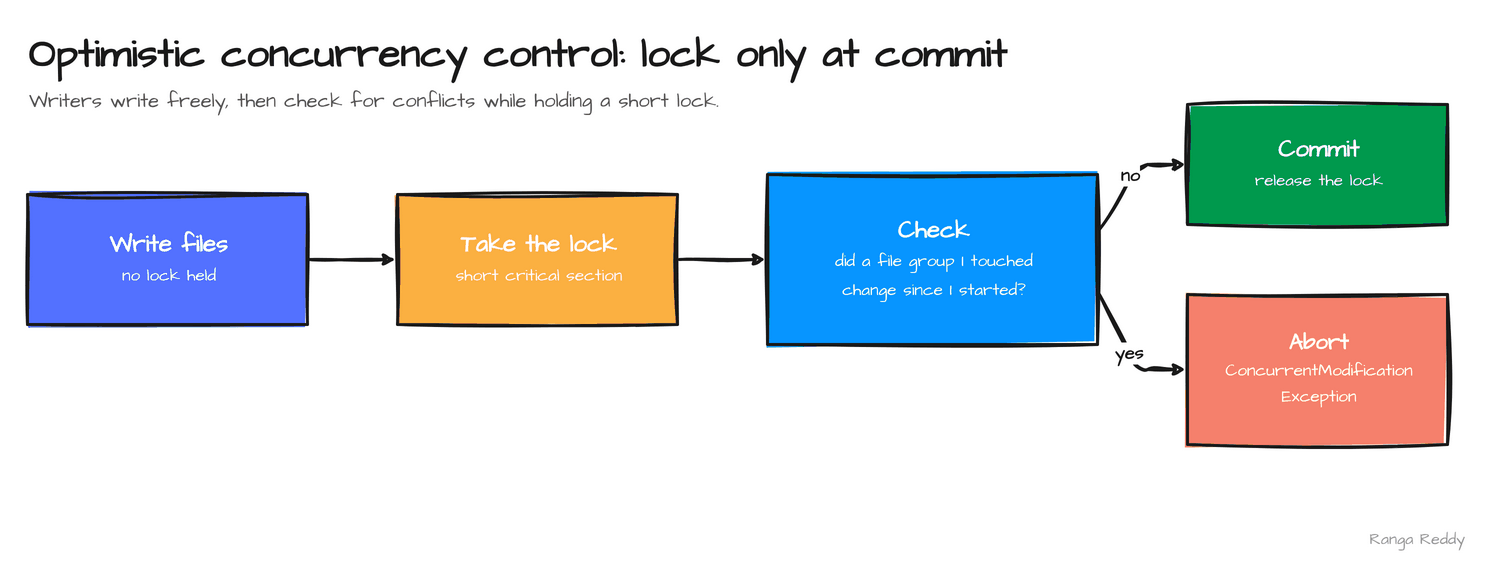

The diagram above was exported from draw.io. Its source (the exported page's mxGraphModel, read from the mxfile embedded in the PNG):
<mxGraphModel dx="1500" dy="560" grid="0" page="0" background="#FFFFFF">
  <root>
    <mxCell id="0" />
    <mxCell id="1" parent="0" />
    <mxCell id="c1" value="Optimistic concurrency control: lock only at commit" style="text;html=1;whiteSpace=wrap;fontFamily=Architects Daughter;fontSource=https%3A%2F%2Ffonts.googleapis.com%2Fcss%3Ffamily%3DArchitects%2BDaughter;fontStyle=1;fontSize=40;fontColor=#1a1a1a;align=left;verticalAlign=middle;strokeColor=none;fillColor=none;" vertex="1" parent="1">
      <mxGeometry x="40" y="20" width="1420" height="60" as="geometry" />
    </mxCell>
    <mxCell id="c2" value="Writers write freely, then check for conflicts while holding a short lock." style="text;html=1;whiteSpace=wrap;fontFamily=Architects Daughter;fontSource=https%3A%2F%2Ffonts.googleapis.com%2Fcss%3Ffamily%3DArchitects%2BDaughter;fontStyle=0;fontSize=20;fontColor=#555555;align=left;verticalAlign=middle;strokeColor=none;fillColor=none;" vertex="1" parent="1">
      <mxGeometry x="40" y="80" width="1420" height="34" as="geometry" />
    </mxCell>
    <mxCell id="c3" value="Write files&lt;br&gt;&lt;span style=&quot;font-size:17px;font-weight:normal&quot;&gt;no lock held&lt;/span&gt;" style="rounded=0;whiteSpace=wrap;html=1;sketch=1;curveFitting=1;jiggle=2;hachureGap=4;fillStyle=solid;fillColor=#5371ff;strokeColor=#1a1a1a;strokeWidth=3;fontFamily=Architects Daughter;fontSource=https%3A%2F%2Ffonts.googleapis.com%2Fcss%3Ffamily%3DArchitects%2BDaughter;fontStyle=1;fontSize=24;fontColor=#FFFFFF;align=center;spacingLeft=12;spacingRight=8;verticalAlign=middle;" vertex="1" parent="1">
      <mxGeometry x="40" y="190" width="280" height="130" as="geometry" />
    </mxCell>
    <mxCell id="c4" value="Take the lock&lt;br&gt;&lt;span style=&quot;font-size:17px;font-weight:normal&quot;&gt;short critical section&lt;/span&gt;" style="rounded=0;whiteSpace=wrap;html=1;sketch=1;curveFitting=1;jiggle=2;hachureGap=4;fillStyle=solid;fillColor=#fbb041;strokeColor=#1a1a1a;strokeWidth=3;fontFamily=Architects Daughter;fontSource=https%3A%2F%2Ffonts.googleapis.com%2Fcss%3Ffamily%3DArchitects%2BDaughter;fontStyle=1;fontSize=24;fontColor=#FFFFFF;align=center;spacingLeft=12;spacingRight=8;verticalAlign=middle;" vertex="1" parent="1">
      <mxGeometry x="410" y="190" width="280" height="130" as="geometry" />
    </mxCell>
    <mxCell id="c5" value="Check&lt;br&gt;&lt;span style=&quot;font-size:17px;font-weight:normal&quot;&gt;did a file group I touched&lt;br&gt;change since I started?&lt;/span&gt;" style="rounded=0;whiteSpace=wrap;html=1;sketch=1;curveFitting=1;jiggle=2;hachureGap=4;fillStyle=solid;fillColor=#0795FF;strokeColor=#1a1a1a;strokeWidth=3;fontFamily=Architects Daughter;fontSource=https%3A%2F%2Ffonts.googleapis.com%2Fcss%3Ffamily%3DArchitects%2BDaughter;fontStyle=1;fontSize=24;fontColor=#FFFFFF;align=center;spacingLeft=12;spacingRight=8;verticalAlign=middle;" vertex="1" parent="1">
      <mxGeometry x="780" y="170" width="330" height="170" as="geometry" />
    </mxCell>
    <mxCell id="c6" value="Commit&lt;br&gt;&lt;span style=&quot;font-size:17px;font-weight:normal&quot;&gt;release the lock&lt;/span&gt;" style="rounded=0;whiteSpace=wrap;html=1;sketch=1;curveFitting=1;jiggle=2;hachureGap=4;fillStyle=solid;fillColor=#00994D;strokeColor=#1a1a1a;strokeWidth=3;fontFamily=Architects Daughter;fontSource=https%3A%2F%2Ffonts.googleapis.com%2Fcss%3Ffamily%3DArchitects%2BDaughter;fontStyle=1;fontSize=24;fontColor=#FFFFFF;align=center;spacingLeft=12;spacingRight=8;verticalAlign=middle;" vertex="1" parent="1">
      <mxGeometry x="1200" y="100" width="260" height="120" as="geometry" />
    </mxCell>
    <mxCell id="c7" value="Abort&lt;br&gt;&lt;span style=&quot;font-size:17px;font-weight:normal&quot;&gt;ConcurrentModification&lt;br&gt;Exception&lt;/span&gt;" style="rounded=0;whiteSpace=wrap;html=1;sketch=1;curveFitting=1;jiggle=2;hachureGap=4;fillStyle=solid;fillColor=#f5806c;strokeColor=#1a1a1a;strokeWidth=3;fontFamily=Architects Daughter;fontSource=https%3A%2F%2Ffonts.googleapis.com%2Fcss%3Ffamily%3DArchitects%2BDaughter;fontStyle=1;fontSize=22;fontColor=#FFFFFF;align=center;spacingLeft=12;spacingRight=8;verticalAlign=middle;" vertex="1" parent="1">
      <mxGeometry x="1200" y="290" width="260" height="150" as="geometry" />
    </mxCell>
    <mxCell id="c8" value="" style="endArrow=classic;startArrow=none;endFill=1;startFill=1;html=1;sketch=1;curveFitting=1;jiggle=2;hachureGap=4;strokeWidth=3;strokeColor=#1a1a1a;fontFamily=Architects Daughter;fontSource=https%3A%2F%2Ffonts.googleapis.com%2Fcss%3Ffamily%3DArchitects%2BDaughter;fontStyle=1;fontSize=18;fontColor=#1a1a1a;labelBackgroundColor=#FFFFFF;" edge="1" parent="1">
      <mxGeometry relative="1" as="geometry">
        <mxPoint x="322" y="255" as="sourcePoint" />
        <mxPoint x="408" y="255" as="targetPoint" />
      </mxGeometry>
    </mxCell>
    <mxCell id="c9" value="" style="endArrow=classic;startArrow=none;endFill=1;startFill=1;html=1;sketch=1;curveFitting=1;jiggle=2;hachureGap=4;strokeWidth=3;strokeColor=#1a1a1a;fontFamily=Architects Daughter;fontSource=https%3A%2F%2Ffonts.googleapis.com%2Fcss%3Ffamily%3DArchitects%2BDaughter;fontStyle=1;fontSize=18;fontColor=#1a1a1a;labelBackgroundColor=#FFFFFF;" edge="1" parent="1">
      <mxGeometry relative="1" as="geometry">
        <mxPoint x="692" y="255" as="sourcePoint" />
        <mxPoint x="778" y="255" as="targetPoint" />
      </mxGeometry>
    </mxCell>
    <mxCell id="c10" value="no" style="endArrow=classic;startArrow=none;endFill=1;startFill=1;html=1;sketch=1;curveFitting=1;jiggle=2;hachureGap=4;strokeWidth=3;strokeColor=#1a1a1a;fontFamily=Architects Daughter;fontSource=https%3A%2F%2Ffonts.googleapis.com%2Fcss%3Ffamily%3DArchitects%2BDaughter;fontStyle=1;fontSize=18;fontColor=#1a1a1a;labelBackgroundColor=#FFFFFF;" edge="1" parent="1">
      <mxGeometry relative="1" as="geometry">
        <mxPoint x="1112" y="225" as="sourcePoint" />
        <mxPoint x="1198" y="160" as="targetPoint" />
        <Array as="points">
          <mxPoint x="1150" y="160" />
        </Array>
      </mxGeometry>
    </mxCell>
    <mxCell id="c11" value="yes" style="endArrow=classic;startArrow=none;endFill=1;startFill=1;html=1;sketch=1;curveFitting=1;jiggle=2;hachureGap=4;strokeWidth=3;strokeColor=#1a1a1a;fontFamily=Architects Daughter;fontSource=https%3A%2F%2Ffonts.googleapis.com%2Fcss%3Ffamily%3DArchitects%2BDaughter;fontStyle=1;fontSize=18;fontColor=#1a1a1a;labelBackgroundColor=#FFFFFF;" edge="1" parent="1">
      <mxGeometry relative="1" as="geometry">
        <mxPoint x="1112" y="290" as="sourcePoint" />
        <mxPoint x="1198" y="365" as="targetPoint" />
        <Array as="points">
          <mxPoint x="1150" y="365" />
        </Array>
      </mxGeometry>
    </mxCell>
    <mxCell id="c12" value="Ranga Reddy" style="text;html=1;whiteSpace=wrap;fontFamily=Architects Daughter;fontSource=https%3A%2F%2Ffonts.googleapis.com%2Fcss%3Ffamily%3DArchitects%2BDaughter;fontStyle=0;fontSize=16;fontColor=#999999;align=right;verticalAlign=middle;strokeColor=none;fillColor=none;" vertex="1" parent="1">
      <mxGeometry x="1300" y="520" width="180" height="30" as="geometry" />
    </mxCell>
  </root>
</mxGraphModel>